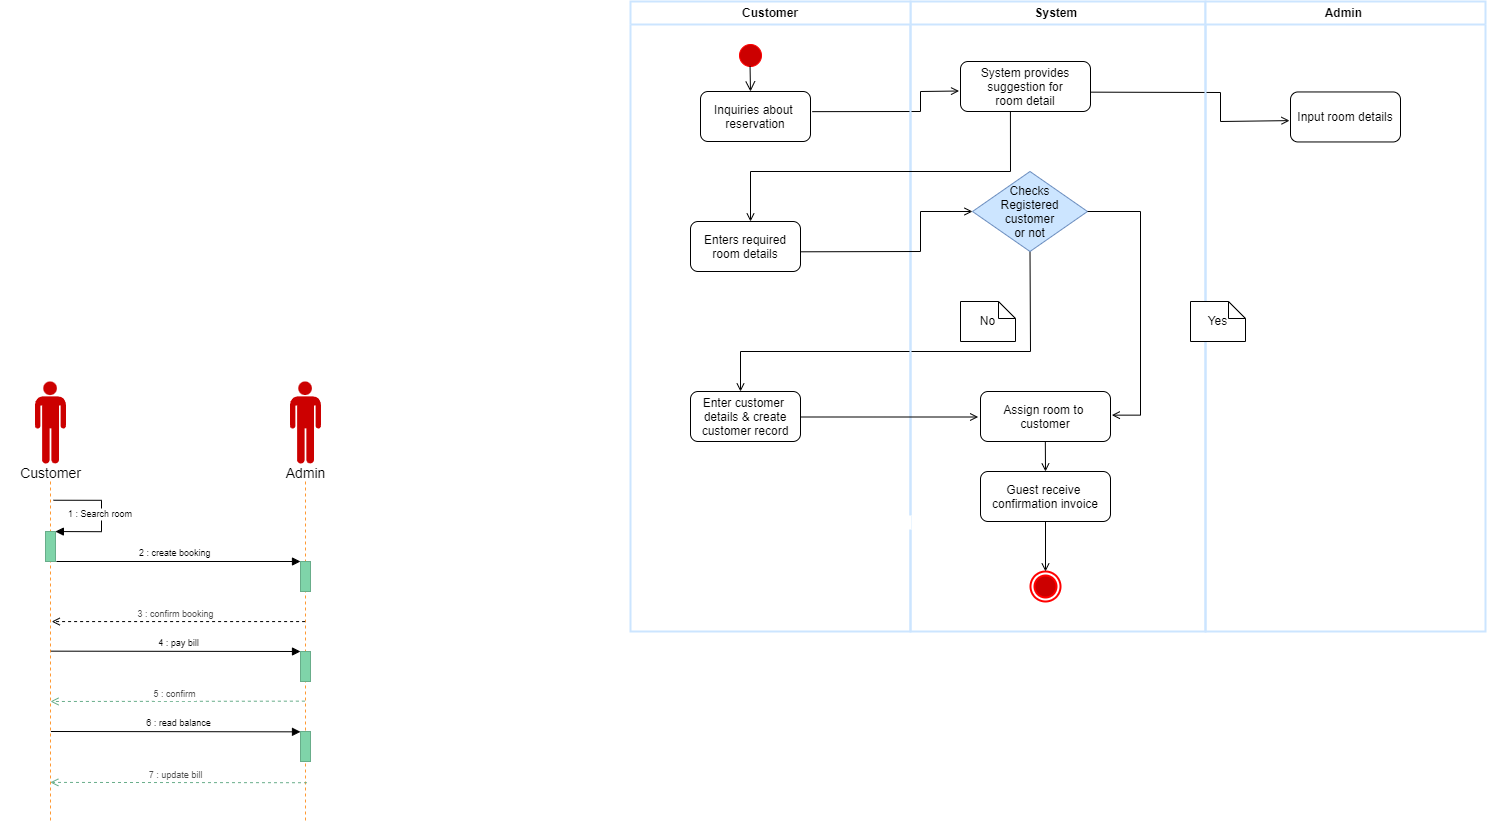

The diagram above was exported from draw.io. Its source (the exported page's mxGraphModel, read from the mxfile embedded in the PNG):
<mxGraphModel dx="3270" dy="1292" grid="1" gridSize="10" guides="1" tooltips="1" connect="1" arrows="1" fold="1" page="1" pageScale="1" pageWidth="850" pageHeight="1100" math="0" shadow="0">
  <root>
    <mxCell id="0" />
    <mxCell id="1" parent="0" />
    <mxCell id="2" value="" style="group" vertex="1" connectable="0" parent="1">
      <mxGeometry x="1780" y="300" width="770" height="500" as="geometry" />
    </mxCell>
    <mxCell id="3" value="" style="shape=umlLifeline;perimeter=lifelinePerimeter;container=1;collapsible=0;recursiveResize=0;rounded=0;shadow=0;strokeWidth=1;strokeColor=#FF9933;size=0;" vertex="1" parent="2">
      <mxGeometry x="-435" y="350" width="100" height="340" as="geometry" />
    </mxCell>
    <mxCell id="4" value="" style="shape=umlLifeline;perimeter=lifelinePerimeter;container=1;collapsible=0;recursiveResize=0;rounded=0;shadow=0;strokeWidth=1;strokeColor=#FF9933;size=0;" vertex="1" parent="2">
      <mxGeometry x="-690" y="350" width="100" height="340" as="geometry" />
    </mxCell>
    <mxCell id="5" value="" style="shape=mxgraph.signs.people.man_1;html=1;pointerEvents=1;fillColor=#CC0000;strokeColor=none;verticalLabelPosition=bottom;verticalAlign=top;align=center;sketch=0;" vertex="1" parent="2">
      <mxGeometry x="-655.48" y="250" width="30.96" height="82" as="geometry" />
    </mxCell>
    <mxCell id="6" value="&lt;font face=&quot;Helvetica&quot;&gt;Customer&lt;/font&gt;" style="text;html=1;resizable=0;autosize=1;align=center;verticalAlign=middle;points=[];fillColor=none;strokeColor=none;rounded=0;fontFamily=Times New Roman;fontSize=14;" vertex="1" parent="2">
      <mxGeometry x="-680" y="327" width="80" height="30" as="geometry" />
    </mxCell>
    <mxCell id="7" value="" style="points=[];perimeter=orthogonalPerimeter;rounded=0;shadow=0;strokeWidth=1;fillColor=#7FD4A9;strokeColor=#68AD8A;" vertex="1" parent="2">
      <mxGeometry x="-645" y="400" width="10" height="30" as="geometry" />
    </mxCell>
    <mxCell id="8" value="1 : Search room" style="verticalAlign=bottom;endArrow=block;shadow=0;strokeWidth=1;exitX=0.52;exitY=0.094;exitDx=0;exitDy=0;exitPerimeter=0;endFill=1;fontSize=9;edgeStyle=orthogonalEdgeStyle;rounded=0;entryX=0.886;entryY=0.035;entryDx=0;entryDy=0;entryPerimeter=0;" edge="1" parent="2">
      <mxGeometry x="0.1039" y="-1" relative="1" as="geometry">
        <mxPoint x="-636.9999999999995" y="368.74" as="sourcePoint" />
        <mxPoint x="-635.1399999999994" y="400.05000000000007" as="targetPoint" />
        <Array as="points">
          <mxPoint x="-589" y="369" />
          <mxPoint x="-589" y="400" />
        </Array>
        <mxPoint as="offset" />
      </mxGeometry>
    </mxCell>
    <mxCell id="9" value="2 : create booking " style="verticalAlign=bottom;endArrow=block;shadow=0;strokeWidth=1;exitX=1.078;exitY=0.474;exitDx=0;exitDy=0;exitPerimeter=0;endFill=1;fontSize=9;" edge="1" parent="2">
      <mxGeometry x="-0.0233" relative="1" as="geometry">
        <mxPoint x="-634.0699999999998" y="430" as="sourcePoint" />
        <mxPoint x="-390" y="430" as="targetPoint" />
        <mxPoint as="offset" />
      </mxGeometry>
    </mxCell>
    <mxCell id="10" value="" style="endArrow=open;html=1;rounded=0;labelBackgroundColor=none;strokeColor=#000000;strokeWidth=1;fontFamily=Helvetica;fontSize=12;fontColor=#4D4D4D;exitX=0.496;exitY=0.412;exitDx=0;exitDy=0;exitPerimeter=0;entryX=0.512;entryY=0.412;entryDx=0;entryDy=0;entryPerimeter=0;dashed=1;endFill=0;" edge="1" parent="2" source="3" target="4">
      <mxGeometry width="50" height="50" relative="1" as="geometry">
        <mxPoint x="-400.3299999999999" y="490.21000000000004" as="sourcePoint" />
        <mxPoint x="-633.1000000000004" y="490.22" as="targetPoint" />
      </mxGeometry>
    </mxCell>
    <mxCell id="11" value="&lt;font style=&quot;font-size: 9px;&quot;&gt;3 : confirm booking&lt;/font&gt;" style="edgeLabel;html=1;align=center;verticalAlign=middle;resizable=0;points=[];fontSize=12;fontFamily=Helvetica;fontColor=#4D4D4D;" vertex="1" connectable="0" parent="10">
      <mxGeometry x="0.0453" relative="1" as="geometry">
        <mxPoint x="1" y="-9" as="offset" />
      </mxGeometry>
    </mxCell>
    <mxCell id="12" value="4 : pay bill" style="verticalAlign=bottom;endArrow=block;shadow=0;strokeWidth=1;endFill=1;fontSize=9;strokeColor=#000000;exitX=0.504;exitY=0.499;exitDx=0;exitDy=0;exitPerimeter=0;" edge="1" parent="2" source="4">
      <mxGeometry x="0.0213" relative="1" as="geometry">
        <mxPoint x="-635.48" y="519.89" as="sourcePoint" />
        <mxPoint x="-390" y="520" as="targetPoint" />
        <mxPoint as="offset" />
      </mxGeometry>
    </mxCell>
    <mxCell id="13" value="" style="endArrow=open;html=1;rounded=0;labelBackgroundColor=none;strokeColor=#68AD8A;strokeWidth=1;fontFamily=Helvetica;fontSize=12;fontColor=#4D4D4D;exitX=0.494;exitY=0.646;exitDx=0;exitDy=0;exitPerimeter=0;entryX=0.5;entryY=0.647;entryDx=0;entryDy=0;entryPerimeter=0;dashed=1;endFill=0;" edge="1" parent="2" source="3" target="4">
      <mxGeometry width="50" height="50" relative="1" as="geometry">
        <mxPoint x="-402.23" y="570" as="sourcePoint" />
        <mxPoint x="-635.0000000000005" y="570.01" as="targetPoint" />
      </mxGeometry>
    </mxCell>
    <mxCell id="14" value="&lt;font style=&quot;font-size: 9px;&quot;&gt;5 : confirm&lt;/font&gt;" style="edgeLabel;html=1;align=center;verticalAlign=middle;resizable=0;points=[];fontSize=12;fontFamily=Helvetica;fontColor=#4D4D4D;" vertex="1" connectable="0" parent="13">
      <mxGeometry x="0.0453" relative="1" as="geometry">
        <mxPoint x="1" y="-9" as="offset" />
      </mxGeometry>
    </mxCell>
    <mxCell id="15" value="" style="shape=mxgraph.signs.people.man_1;html=1;pointerEvents=1;fillColor=#CC0000;strokeColor=none;verticalLabelPosition=bottom;verticalAlign=top;align=center;sketch=0;" vertex="1" parent="2">
      <mxGeometry x="-400.48" y="250" width="30.96" height="82" as="geometry" />
    </mxCell>
    <mxCell id="16" value="&lt;font face=&quot;Helvetica&quot;&gt;Admin&lt;/font&gt;" style="text;html=1;resizable=0;autosize=1;align=center;verticalAlign=middle;points=[];fillColor=none;strokeColor=none;rounded=0;fontFamily=Times New Roman;fontSize=14;" vertex="1" parent="2">
      <mxGeometry x="-415" y="327" width="60" height="30" as="geometry" />
    </mxCell>
    <mxCell id="17" value="" style="points=[];perimeter=orthogonalPerimeter;rounded=0;shadow=0;strokeWidth=1;fillColor=#7FD4A9;strokeColor=#68AD8A;" vertex="1" parent="2">
      <mxGeometry x="-390" y="430" width="10" height="30" as="geometry" />
    </mxCell>
    <mxCell id="18" value="" style="points=[];perimeter=orthogonalPerimeter;rounded=0;shadow=0;strokeWidth=1;fillColor=#7FD4A9;strokeColor=#68AD8A;" vertex="1" parent="2">
      <mxGeometry x="-390" y="520" width="10" height="30" as="geometry" />
    </mxCell>
    <mxCell id="19" value="6 : read balance" style="verticalAlign=bottom;endArrow=block;shadow=0;strokeWidth=1;endFill=1;fontSize=9;strokeColor=#000000;exitX=0.504;exitY=0.499;exitDx=0;exitDy=0;exitPerimeter=0;" edge="1" parent="2">
      <mxGeometry x="0.0213" relative="1" as="geometry">
        <mxPoint x="-639.5999999999999" y="600" as="sourcePoint" />
        <mxPoint x="-390" y="600.34" as="targetPoint" />
        <mxPoint as="offset" />
      </mxGeometry>
    </mxCell>
    <mxCell id="20" value="" style="points=[];perimeter=orthogonalPerimeter;rounded=0;shadow=0;strokeWidth=1;fillColor=#7FD4A9;strokeColor=#68AD8A;" vertex="1" parent="2">
      <mxGeometry x="-390" y="600" width="10" height="30" as="geometry" />
    </mxCell>
    <mxCell id="21" value="" style="endArrow=open;html=1;rounded=0;labelBackgroundColor=none;strokeColor=#68AD8A;strokeWidth=1;fontFamily=Helvetica;fontSize=12;fontColor=#4D4D4D;entryX=0.498;entryY=0.885;entryDx=0;entryDy=0;entryPerimeter=0;dashed=1;endFill=0;exitX=0.515;exitY=0.886;exitDx=0;exitDy=0;exitPerimeter=0;" edge="1" parent="2" source="3" target="4">
      <mxGeometry width="50" height="50" relative="1" as="geometry">
        <mxPoint x="-390" y="650" as="sourcePoint" />
        <mxPoint x="-635" y="650.34" as="targetPoint" />
      </mxGeometry>
    </mxCell>
    <mxCell id="22" value="&lt;font style=&quot;font-size: 9px;&quot;&gt;7 : update bill&lt;/font&gt;" style="edgeLabel;html=1;align=center;verticalAlign=middle;resizable=0;points=[];fontSize=12;fontFamily=Helvetica;fontColor=#4D4D4D;" vertex="1" connectable="0" parent="21">
      <mxGeometry x="0.0453" relative="1" as="geometry">
        <mxPoint x="1" y="-9" as="offset" />
      </mxGeometry>
    </mxCell>
    <mxCell id="23" value="System " style="swimlane;whiteSpace=wrap;fillColor=#FFFFFF;strokeColor=#CCE5FF;strokeWidth=2;" vertex="1" parent="2">
      <mxGeometry x="220" y="-130" width="295" height="630" as="geometry" />
    </mxCell>
    <mxCell id="24" value="System provides&#10;suggestion for &#10;room detail" style="rounded=1;" vertex="1" parent="23">
      <mxGeometry x="50" y="60" width="130" height="50" as="geometry" />
    </mxCell>
    <mxCell id="25" value="Assign room to &#10;customer" style="rounded=1;" vertex="1" parent="23">
      <mxGeometry x="70" y="390" width="130" height="50" as="geometry" />
    </mxCell>
    <mxCell id="26" value=" " style="endArrow=open;strokeColor=#000000;endFill=1;rounded=0;exitX=0.5;exitY=1;exitDx=0;exitDy=0;" edge="1" parent="23" source="27">
      <mxGeometry x="-0.1282" y="350" relative="1" as="geometry">
        <mxPoint x="74.99999999999955" y="244.9999999999999" as="sourcePoint" />
        <mxPoint x="-170" y="390" as="targetPoint" />
        <Array as="points">
          <mxPoint x="120" y="350" />
          <mxPoint x="-170" y="350" />
        </Array>
        <mxPoint as="offset" />
      </mxGeometry>
    </mxCell>
    <mxCell id="27" value="Checks&#10;Registered&#10;customer&#10;or not" style="rhombus;fillColor=#CCE5FF;strokeColor=#6c8ebf;" vertex="1" parent="23">
      <mxGeometry x="62" y="170" width="115" height="80" as="geometry" />
    </mxCell>
    <mxCell id="28" value="No" style="shape=note;whiteSpace=wrap;size=17" vertex="1" parent="23">
      <mxGeometry x="50" y="300" width="55" height="40" as="geometry" />
    </mxCell>
    <mxCell id="29" value="" style="edgeStyle=elbowEdgeStyle;elbow=horizontal;strokeColor=#000000;endArrow=open;endFill=1;rounded=0;exitX=1;exitY=0.5;exitDx=0;exitDy=0;entryX=1.01;entryY=0.473;entryDx=0;entryDy=0;entryPerimeter=0;" edge="1" parent="23" source="27" target="25">
      <mxGeometry width="100" height="100" relative="1" as="geometry">
        <mxPoint x="194.99999999999955" y="350.0000000000001" as="sourcePoint" />
        <mxPoint x="160" y="360" as="targetPoint" />
        <Array as="points">
          <mxPoint x="230" y="330" />
        </Array>
      </mxGeometry>
    </mxCell>
    <mxCell id="30" value="Guest receive &#10;confirmation invoice" style="rounded=1;" vertex="1" parent="23">
      <mxGeometry x="70" y="470" width="130" height="50" as="geometry" />
    </mxCell>
    <mxCell id="31" value="" style="ellipse;shape=endState;fillColor=#CC0000;strokeColor=#ff0000;strokeWidth=2;" vertex="1" parent="23">
      <mxGeometry x="120" y="570" width="30" height="30" as="geometry" />
    </mxCell>
    <mxCell id="32" value="" style="endArrow=open;strokeColor=#000000;endFill=1;rounded=0" edge="1" parent="23">
      <mxGeometry relative="1" as="geometry">
        <mxPoint x="134.82999999999947" y="440" as="sourcePoint" />
        <mxPoint x="135" y="470" as="targetPoint" />
      </mxGeometry>
    </mxCell>
    <mxCell id="33" value="" style="endArrow=open;strokeColor=#000000;endFill=1;rounded=0;exitX=1.016;exitY=0.403;exitDx=0;exitDy=0;exitPerimeter=0;entryX=-0.009;entryY=0.573;entryDx=0;entryDy=0;entryPerimeter=0;" edge="1" parent="23" target="43">
      <mxGeometry relative="1" as="geometry">
        <mxPoint x="180" y="90.64999999999998" as="sourcePoint" />
        <mxPoint x="326.8100000000004" y="70" as="targetPoint" />
        <Array as="points">
          <mxPoint x="310" y="91" />
          <mxPoint x="310" y="120" />
        </Array>
      </mxGeometry>
    </mxCell>
    <mxCell id="34" value="Inquiries about &#10;reservation" style="rounded=1;" vertex="1" parent="2">
      <mxGeometry x="10" y="-40" width="110" height="50" as="geometry" />
    </mxCell>
    <mxCell id="35" value="" style="endArrow=open;strokeColor=#000000;endFill=1;rounded=0;exitX=1.016;exitY=0.403;exitDx=0;exitDy=0;exitPerimeter=0;entryX=-0.011;entryY=0.59;entryDx=0;entryDy=0;entryPerimeter=0;" edge="1" parent="2" source="34" target="24">
      <mxGeometry relative="1" as="geometry">
        <Array as="points">
          <mxPoint x="230" y="-20" />
          <mxPoint x="230" y="-40" />
        </Array>
      </mxGeometry>
    </mxCell>
    <mxCell id="36" value="Customer" style="swimlane;whiteSpace=wrap;fillColor=#FFFFFF;strokeColor=#CCE5FF;strokeWidth=2;" vertex="1" parent="1">
      <mxGeometry x="1720" y="170" width="280" height="630" as="geometry" />
    </mxCell>
    <mxCell id="37" value="" style="ellipse;shape=startState;fillColor=#CC0000;strokeColor=#ff0000;fontColor=#CC0000;" vertex="1" parent="36">
      <mxGeometry x="105" y="39" width="30" height="30" as="geometry" />
    </mxCell>
    <mxCell id="38" value="Enters required&#10;room details" style="rounded=1;" vertex="1" parent="36">
      <mxGeometry x="60" y="220" width="110" height="50" as="geometry" />
    </mxCell>
    <mxCell id="39" value="Enter customer &#10;details &amp; create&#10;customer record" style="rounded=1;" vertex="1" parent="36">
      <mxGeometry x="60" y="390" width="110" height="50" as="geometry" />
    </mxCell>
    <mxCell id="40" value="" style="endArrow=open;strokeColor=#000000;endFill=1;rounded=0;entryX=-0.018;entryY=0.51;entryDx=0;entryDy=0;entryPerimeter=0;exitX=1.005;exitY=0.51;exitDx=0;exitDy=0;exitPerimeter=0;" edge="1" source="39" target="25" parent="1">
      <mxGeometry relative="1" as="geometry" />
    </mxCell>
    <mxCell id="41" value="Admin " style="swimlane;whiteSpace=wrap;strokeColor=#CCE5FF;strokeWidth=2;fillColor=#FFFFFF;" vertex="1" parent="1">
      <mxGeometry x="2295" y="170" width="280" height="630" as="geometry" />
    </mxCell>
    <mxCell id="42" value="Yes" style="shape=note;whiteSpace=wrap;size=17" vertex="1" parent="41">
      <mxGeometry x="-15" y="300" width="55" height="40" as="geometry" />
    </mxCell>
    <mxCell id="43" value="Input room details" style="rounded=1;" vertex="1" parent="41">
      <mxGeometry x="85" y="90.46000000000001" width="110" height="50" as="geometry" />
    </mxCell>
    <mxCell id="44" value="" style="endArrow=open;strokeColor=#000000;endFill=1;rounded=0" edge="1" parent="1">
      <mxGeometry relative="1" as="geometry">
        <mxPoint x="2135" y="690" as="sourcePoint" />
        <mxPoint x="2135" y="740" as="targetPoint" />
      </mxGeometry>
    </mxCell>
    <mxCell id="45" value="" style="endArrow=open;html=1;rounded=0;labelBackgroundColor=none;strokeColor=#000000;strokeWidth=1;fontFamily=Helvetica;fontSize=11;fontColor=#FFFFFF;jumpSize=6;exitX=1.007;exitY=0.606;exitDx=0;exitDy=0;exitPerimeter=0;entryX=0;entryY=0.5;entryDx=0;entryDy=0;endFill=0;" edge="1" source="38" target="27" parent="1">
      <mxGeometry width="50" height="50" relative="1" as="geometry">
        <mxPoint x="2040" y="480" as="sourcePoint" />
        <mxPoint x="2090" y="430" as="targetPoint" />
        <Array as="points">
          <mxPoint x="2010" y="420" />
          <mxPoint x="2010" y="380" />
        </Array>
      </mxGeometry>
    </mxCell>
    <mxCell id="46" value=" " style="endArrow=open;strokeColor=#000000;endFill=1;rounded=0;exitX=0.384;exitY=1.006;exitDx=0;exitDy=0;exitPerimeter=0;" edge="1" source="24" parent="1">
      <mxGeometry x="-0.1282" y="350" relative="1" as="geometry">
        <mxPoint x="2129.5" y="430" as="sourcePoint" />
        <mxPoint x="1840" y="390" as="targetPoint" />
        <Array as="points">
          <mxPoint x="2100" y="340" />
          <mxPoint x="1840" y="340" />
        </Array>
        <mxPoint as="offset" />
      </mxGeometry>
    </mxCell>
    <mxCell id="47" value="" style="edgeStyle=elbowEdgeStyle;elbow=horizontal;verticalAlign=bottom;endArrow=open;endSize=8;strokeColor=#000000;endFill=1;rounded=0;exitX=0.485;exitY=0.851;exitDx=0;exitDy=0;exitPerimeter=0;" edge="1" source="37" parent="1">
      <mxGeometry x="1820" y="170" as="geometry">
        <mxPoint x="1840" y="260" as="targetPoint" />
      </mxGeometry>
    </mxCell>
  </root>
</mxGraphModel>